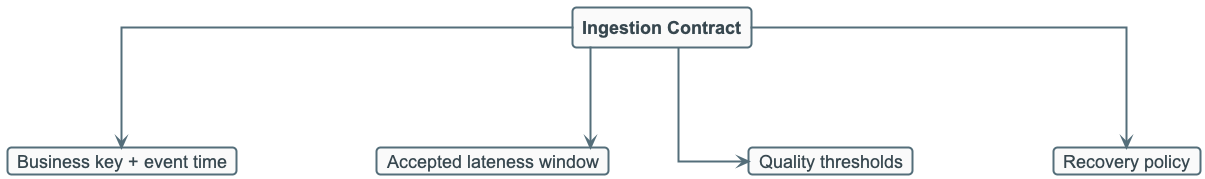

The diagram above was rendered by PlantUML. Its source (embedded in the PNG):
@startuml
!include ../_template_styles.puml

top to bottom direction

rectangle "Ingestion Contract" as ROOT
card "Business key + event time" as K
card "Accepted lateness window" as L
card "Quality thresholds" as Q
card "Recovery policy" as R

ROOT --> K
ROOT --> L
ROOT --> Q
ROOT --> R

@enduml